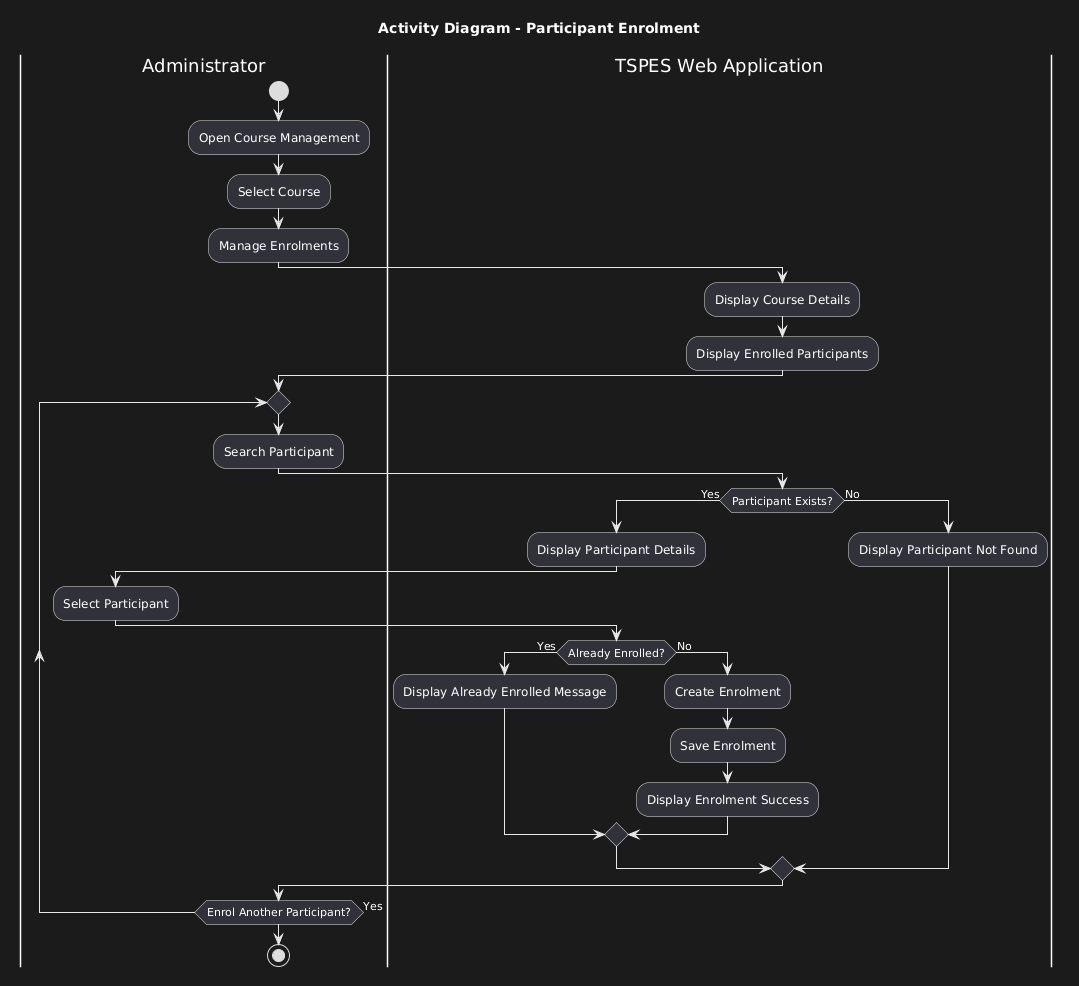

The diagram above was rendered by PlantUML. Its source (embedded in the PNG):
@startuml
title Activity Diagram - Participant Enrolment

skinparam shadowing false

|Administrator|

start

:Open Course Management;

:Select Course;

:Manage Enrolments;

|TSPES Web Application|

:Display Course Details;

:Display Enrolled Participants;

|Administrator|

repeat

:Search Participant;

|TSPES Web Application|

if (Participant Exists?) then (Yes)

:Display Participant Details;

|Administrator|

:Select Participant;

|TSPES Web Application|

if (Already Enrolled?) then (Yes)

:Display Already Enrolled Message;

else (No)

:Create Enrolment;

:Save Enrolment;

:Display Enrolment Success;

endif

else (No)

:Display Participant Not Found;

endif

|Administrator|

repeat while (Enrol Another Participant?) is (Yes)

stop
@enduml